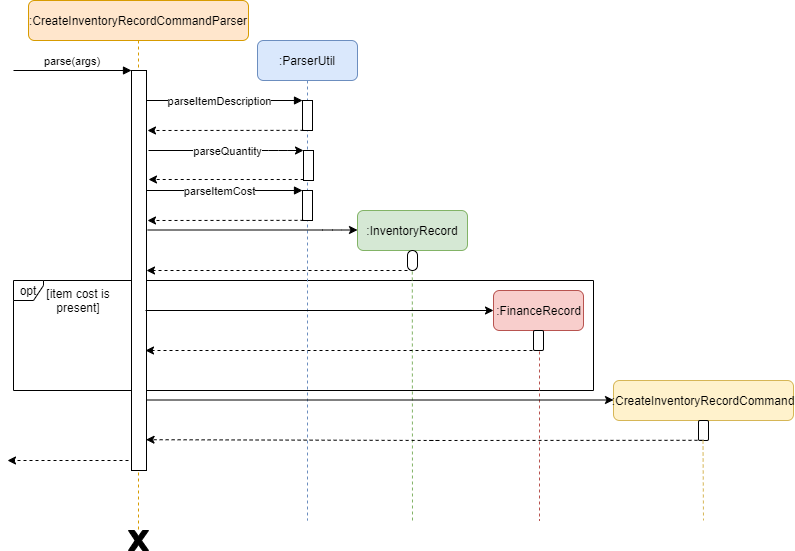

The diagram above was exported from draw.io. Its source (the exported page's mxGraphModel, read from the mxfile embedded in the PNG):
<mxGraphModel dx="1248" dy="677" grid="1" gridSize="10" guides="1" tooltips="1" connect="1" arrows="1" fold="1" page="1" pageScale="1" pageWidth="827" pageHeight="1169" math="0" shadow="0">
  <root>
    <mxCell id="0" />
    <mxCell id="1" parent="0" />
    <mxCell id="GgadTJmhkQhxD4hZTqb6-1" value="opt" style="shape=umlFrame;whiteSpace=wrap;html=1;rounded=1;strokeColor=#000000;gradientColor=none;width=30;height=20;" parent="1" vertex="1">
      <mxGeometry x="140" y="370" width="580" height="110" as="geometry" />
    </mxCell>
    <mxCell id="GgadTJmhkQhxD4hZTqb6-2" value=":CreateInventoryRecordCommandParser" style="shape=umlLifeline;perimeter=lifelinePerimeter;container=1;collapsible=0;recursiveResize=0;rounded=1;shadow=0;strokeWidth=1;fillColor=#ffe6cc;strokeColor=#d79b00;" parent="1" vertex="1">
      <mxGeometry x="155" y="90" width="220" height="530" as="geometry" />
    </mxCell>
    <mxCell id="GgadTJmhkQhxD4hZTqb6-3" value="" style="points=[];perimeter=orthogonalPerimeter;rounded=0;shadow=0;strokeWidth=1;" parent="GgadTJmhkQhxD4hZTqb6-2" vertex="1">
      <mxGeometry x="103" y="70" width="15" height="400" as="geometry" />
    </mxCell>
    <mxCell id="GgadTJmhkQhxD4hZTqb6-4" value="parse(args)" style="verticalAlign=bottom;startArrow=none;endArrow=block;startSize=8;shadow=0;strokeWidth=1;startFill=0;" parent="GgadTJmhkQhxD4hZTqb6-2" target="GgadTJmhkQhxD4hZTqb6-3" edge="1">
      <mxGeometry relative="1" as="geometry">
        <mxPoint x="-15" y="70" as="sourcePoint" />
      </mxGeometry>
    </mxCell>
    <mxCell id="GgadTJmhkQhxD4hZTqb6-5" value=":ParserUtil" style="shape=umlLifeline;perimeter=lifelinePerimeter;container=1;collapsible=0;recursiveResize=0;rounded=1;shadow=0;strokeWidth=1;size=40;fillColor=#dae8fc;strokeColor=#6c8ebf;" parent="1" vertex="1">
      <mxGeometry x="384" y="130" width="100" height="480" as="geometry" />
    </mxCell>
    <mxCell id="GgadTJmhkQhxD4hZTqb6-6" value="" style="points=[];perimeter=orthogonalPerimeter;rounded=0;shadow=0;strokeWidth=1;" parent="GgadTJmhkQhxD4hZTqb6-5" vertex="1">
      <mxGeometry x="45" y="60" width="10" height="30" as="geometry" />
    </mxCell>
    <mxCell id="GgadTJmhkQhxD4hZTqb6-7" value="" style="points=[];perimeter=orthogonalPerimeter;rounded=0;shadow=0;strokeWidth=1;" parent="GgadTJmhkQhxD4hZTqb6-5" vertex="1">
      <mxGeometry x="46" y="110" width="10" height="30" as="geometry" />
    </mxCell>
    <mxCell id="VqqbgLxH_bIC9wCLIHoC-14" value="" style="points=[];perimeter=orthogonalPerimeter;rounded=0;shadow=0;strokeWidth=1;" parent="GgadTJmhkQhxD4hZTqb6-5" vertex="1">
      <mxGeometry x="45" y="150" width="10" height="30" as="geometry" />
    </mxCell>
    <mxCell id="VqqbgLxH_bIC9wCLIHoC-15" value="" style="verticalAlign=bottom;endArrow=block;shadow=0;strokeWidth=1;" parent="GgadTJmhkQhxD4hZTqb6-5" target="VqqbgLxH_bIC9wCLIHoC-14" edge="1">
      <mxGeometry relative="1" as="geometry">
        <mxPoint x="-111" y="150" as="sourcePoint" />
        <Array as="points">
          <mxPoint x="-20" y="150" />
        </Array>
      </mxGeometry>
    </mxCell>
    <mxCell id="VqqbgLxH_bIC9wCLIHoC-16" value="parseItemCost" style="edgeLabel;html=1;align=center;verticalAlign=middle;resizable=0;points=[];" parent="VqqbgLxH_bIC9wCLIHoC-15" vertex="1" connectable="0">
      <mxGeometry x="0.1613" y="-19" relative="1" as="geometry">
        <mxPoint x="-19" y="-19" as="offset" />
      </mxGeometry>
    </mxCell>
    <mxCell id="VqqbgLxH_bIC9wCLIHoC-17" value="" style="endArrow=classic;html=1;dashed=1;exitX=0.1;exitY=0.995;exitDx=0;exitDy=0;exitPerimeter=0;" parent="GgadTJmhkQhxD4hZTqb6-5" source="VqqbgLxH_bIC9wCLIHoC-14" edge="1">
      <mxGeometry width="50" height="50" relative="1" as="geometry">
        <mxPoint x="100" y="270" as="sourcePoint" />
        <mxPoint x="-110" y="180" as="targetPoint" />
      </mxGeometry>
    </mxCell>
    <mxCell id="GgadTJmhkQhxD4hZTqb6-8" value="" style="verticalAlign=bottom;endArrow=block;shadow=0;strokeWidth=1;" parent="1" source="GgadTJmhkQhxD4hZTqb6-3" target="GgadTJmhkQhxD4hZTqb6-6" edge="1">
      <mxGeometry relative="1" as="geometry">
        <mxPoint x="359" y="170" as="sourcePoint" />
        <Array as="points">
          <mxPoint x="364" y="190" />
        </Array>
      </mxGeometry>
    </mxCell>
    <mxCell id="GgadTJmhkQhxD4hZTqb6-9" value="parseItemDescription" style="edgeLabel;html=1;align=center;verticalAlign=middle;resizable=0;points=[];" parent="GgadTJmhkQhxD4hZTqb6-8" vertex="1" connectable="0">
      <mxGeometry x="0.1613" y="-19" relative="1" as="geometry">
        <mxPoint x="-19" y="-19" as="offset" />
      </mxGeometry>
    </mxCell>
    <mxCell id="GgadTJmhkQhxD4hZTqb6-10" value="" style="endArrow=classic;html=1;dashed=1;exitX=0.1;exitY=0.995;exitDx=0;exitDy=0;exitPerimeter=0;" parent="1" source="GgadTJmhkQhxD4hZTqb6-6" edge="1">
      <mxGeometry width="50" height="50" relative="1" as="geometry">
        <mxPoint x="484" y="310" as="sourcePoint" />
        <mxPoint x="274" y="220" as="targetPoint" />
      </mxGeometry>
    </mxCell>
    <mxCell id="GgadTJmhkQhxD4hZTqb6-11" value="" style="endArrow=classic;html=1;" parent="1" target="GgadTJmhkQhxD4hZTqb6-7" edge="1">
      <mxGeometry width="50" height="50" relative="1" as="geometry">
        <mxPoint x="275" y="240" as="sourcePoint" />
        <mxPoint x="535" y="260" as="targetPoint" />
        <Array as="points">
          <mxPoint x="405" y="240" />
        </Array>
      </mxGeometry>
    </mxCell>
    <mxCell id="GgadTJmhkQhxD4hZTqb6-12" value="parseQuantity" style="edgeLabel;html=1;align=center;verticalAlign=middle;resizable=0;points=[];" parent="GgadTJmhkQhxD4hZTqb6-11" vertex="1" connectable="0">
      <mxGeometry x="0.6774" y="-52" relative="1" as="geometry">
        <mxPoint x="-52" y="-52" as="offset" />
      </mxGeometry>
    </mxCell>
    <mxCell id="GgadTJmhkQhxD4hZTqb6-13" value="" style="endArrow=classic;html=1;exitX=0.02;exitY=0.967;exitDx=0;exitDy=0;exitPerimeter=0;dashed=1;" parent="1" source="GgadTJmhkQhxD4hZTqb6-7" edge="1">
      <mxGeometry width="50" height="50" relative="1" as="geometry">
        <mxPoint x="435" y="291" as="sourcePoint" />
        <mxPoint x="275" y="269" as="targetPoint" />
      </mxGeometry>
    </mxCell>
    <mxCell id="GgadTJmhkQhxD4hZTqb6-14" value=":InventoryRecord" style="rounded=1;whiteSpace=wrap;html=1;strokeColor=#82b366;fillColor=#d5e8d4;" parent="1" vertex="1">
      <mxGeometry x="484" y="300" width="110" height="40" as="geometry" />
    </mxCell>
    <mxCell id="GgadTJmhkQhxD4hZTqb6-15" value="" style="html=1;points=[];perimeter=orthogonalPerimeter;rounded=1;strokeColor=#000000;gradientColor=none;arcSize=50;" parent="1" vertex="1">
      <mxGeometry x="534" y="340" width="10" height="20" as="geometry" />
    </mxCell>
    <mxCell id="GgadTJmhkQhxD4hZTqb6-16" value="" style="endArrow=classic;html=1;" parent="1" edge="1">
      <mxGeometry width="50" height="50" relative="1" as="geometry">
        <mxPoint x="274.2" y="319.5" as="sourcePoint" />
        <mxPoint x="483.99999999999994" y="319.5" as="targetPoint" />
        <Array as="points">
          <mxPoint x="458.99999999999994" y="319.5" />
        </Array>
      </mxGeometry>
    </mxCell>
    <mxCell id="GgadTJmhkQhxD4hZTqb6-17" value="" style="endArrow=classic;html=1;dashed=1;" parent="1" edge="1">
      <mxGeometry width="50" height="50" relative="1" as="geometry">
        <mxPoint x="534" y="360" as="sourcePoint" />
        <mxPoint x="273" y="360" as="targetPoint" />
      </mxGeometry>
    </mxCell>
    <mxCell id="GgadTJmhkQhxD4hZTqb6-18" value="" style="endArrow=none;dashed=1;html=1;strokeColor=#82b366;entryX=0.48;entryY=1.01;entryDx=0;entryDy=0;entryPerimeter=0;fillColor=#d5e8d4;" parent="1" target="GgadTJmhkQhxD4hZTqb6-15" edge="1">
      <mxGeometry width="50" height="50" relative="1" as="geometry">
        <mxPoint x="539" y="610" as="sourcePoint" />
        <mxPoint x="534" y="260" as="targetPoint" />
      </mxGeometry>
    </mxCell>
    <mxCell id="GgadTJmhkQhxD4hZTqb6-19" value=":FinanceRecord" style="html=1;rounded=1;strokeColor=#b85450;fillColor=#f8cecc;" parent="1" vertex="1">
      <mxGeometry x="620" y="380" width="90" height="40" as="geometry" />
    </mxCell>
    <mxCell id="GgadTJmhkQhxD4hZTqb6-20" value="" style="endArrow=classic;html=1;strokeColor=#000000;entryX=0;entryY=0.5;entryDx=0;entryDy=0;" parent="1" target="GgadTJmhkQhxD4hZTqb6-19" edge="1">
      <mxGeometry width="50" height="50" relative="1" as="geometry">
        <mxPoint x="272" y="400" as="sourcePoint" />
        <mxPoint x="530" y="300" as="targetPoint" />
      </mxGeometry>
    </mxCell>
    <mxCell id="GgadTJmhkQhxD4hZTqb6-21" value="" style="endArrow=classic;html=1;strokeColor=#000000;dashed=1;" parent="1" edge="1">
      <mxGeometry width="50" height="50" relative="1" as="geometry">
        <mxPoint x="665" y="440" as="sourcePoint" />
        <mxPoint x="272" y="440" as="targetPoint" />
      </mxGeometry>
    </mxCell>
    <mxCell id="GgadTJmhkQhxD4hZTqb6-22" value="" style="html=1;points=[];perimeter=orthogonalPerimeter;rounded=1;strokeColor=#000000;gradientColor=none;" parent="1" vertex="1">
      <mxGeometry x="660" y="420" width="10" height="20" as="geometry" />
    </mxCell>
    <mxCell id="GgadTJmhkQhxD4hZTqb6-23" value="" style="endArrow=classic;html=1;strokeColor=#000000;dashed=1;" parent="1" target="GgadTJmhkQhxD4hZTqb6-22" edge="1">
      <mxGeometry width="50" height="50" relative="1" as="geometry">
        <mxPoint x="670" y="430" as="sourcePoint" />
        <mxPoint x="270" y="430" as="targetPoint" />
      </mxGeometry>
    </mxCell>
    <mxCell id="GgadTJmhkQhxD4hZTqb6-24" value="[item cost is present]" style="text;html=1;strokeColor=none;fillColor=none;align=center;verticalAlign=middle;whiteSpace=wrap;rounded=0;" parent="1" vertex="1">
      <mxGeometry x="170" y="380" width="70" height="20" as="geometry" />
    </mxCell>
    <mxCell id="GgadTJmhkQhxD4hZTqb6-25" value="" style="endArrow=none;dashed=1;html=1;strokeColor=#b85450;exitX=0.6;exitY=1.05;exitDx=0;exitDy=0;exitPerimeter=0;fillColor=#f8cecc;" parent="1" source="GgadTJmhkQhxD4hZTqb6-22" edge="1">
      <mxGeometry width="50" height="50" relative="1" as="geometry">
        <mxPoint x="480" y="340" as="sourcePoint" />
        <mxPoint x="666" y="610" as="targetPoint" />
      </mxGeometry>
    </mxCell>
    <mxCell id="GgadTJmhkQhxD4hZTqb6-26" value=":CreateInventoryRecordCommand" style="rounded=1;whiteSpace=wrap;html=1;strokeColor=#d6b656;fillColor=#fff2cc;" parent="1" vertex="1">
      <mxGeometry x="740" y="470" width="180" height="40" as="geometry" />
    </mxCell>
    <mxCell id="GgadTJmhkQhxD4hZTqb6-27" value="" style="html=1;points=[];perimeter=orthogonalPerimeter;rounded=1;strokeColor=#000000;gradientColor=none;" parent="1" vertex="1">
      <mxGeometry x="825" y="510" width="10" height="20" as="geometry" />
    </mxCell>
    <mxCell id="GgadTJmhkQhxD4hZTqb6-28" value="" style="endArrow=classic;html=1;dashed=1;strokeColor=#000000;exitX=0.5;exitY=0.99;exitDx=0;exitDy=0;exitPerimeter=0;entryX=0.97;entryY=0.923;entryDx=0;entryDy=0;entryPerimeter=0;" parent="1" source="GgadTJmhkQhxD4hZTqb6-27" target="GgadTJmhkQhxD4hZTqb6-3" edge="1">
      <mxGeometry width="50" height="50" relative="1" as="geometry">
        <mxPoint x="780" y="530" as="sourcePoint" />
        <mxPoint x="280" y="530" as="targetPoint" />
        <Array as="points">
          <mxPoint x="550" y="530" />
          <mxPoint x="570" y="530" />
        </Array>
      </mxGeometry>
    </mxCell>
    <mxCell id="GgadTJmhkQhxD4hZTqb6-29" value="" style="endArrow=classic;html=1;strokeColor=#000000;" parent="1" edge="1">
      <mxGeometry width="50" height="50" relative="1" as="geometry">
        <mxPoint x="273" y="489.5" as="sourcePoint" />
        <mxPoint x="740" y="489.5" as="targetPoint" />
      </mxGeometry>
    </mxCell>
    <mxCell id="GgadTJmhkQhxD4hZTqb6-30" value="" style="verticalLabelPosition=bottom;verticalAlign=top;html=1;shape=mxgraph.basic.x;rounded=1;strokeColor=#000000;gradientColor=none;fillColor=#000000;" parent="1" vertex="1">
      <mxGeometry x="255" y="620" width="20" height="20" as="geometry" />
    </mxCell>
    <mxCell id="GgadTJmhkQhxD4hZTqb6-31" value="" style="endArrow=classic;html=1;dashed=1;" parent="1" edge="1">
      <mxGeometry width="50" height="50" relative="1" as="geometry">
        <mxPoint x="255" y="550" as="sourcePoint" />
        <mxPoint x="134" y="550" as="targetPoint" />
      </mxGeometry>
    </mxCell>
    <mxCell id="GgadTJmhkQhxD4hZTqb6-32" value="" style="endArrow=none;dashed=1;html=1;strokeColor=#d6b656;exitX=0.6;exitY=1.05;exitDx=0;exitDy=0;exitPerimeter=0;fillColor=#fff2cc;" parent="1" edge="1">
      <mxGeometry width="50" height="50" relative="1" as="geometry">
        <mxPoint x="829.5" y="530" as="sourcePoint" />
        <mxPoint x="830" y="610" as="targetPoint" />
      </mxGeometry>
    </mxCell>
  </root>
</mxGraphModel>